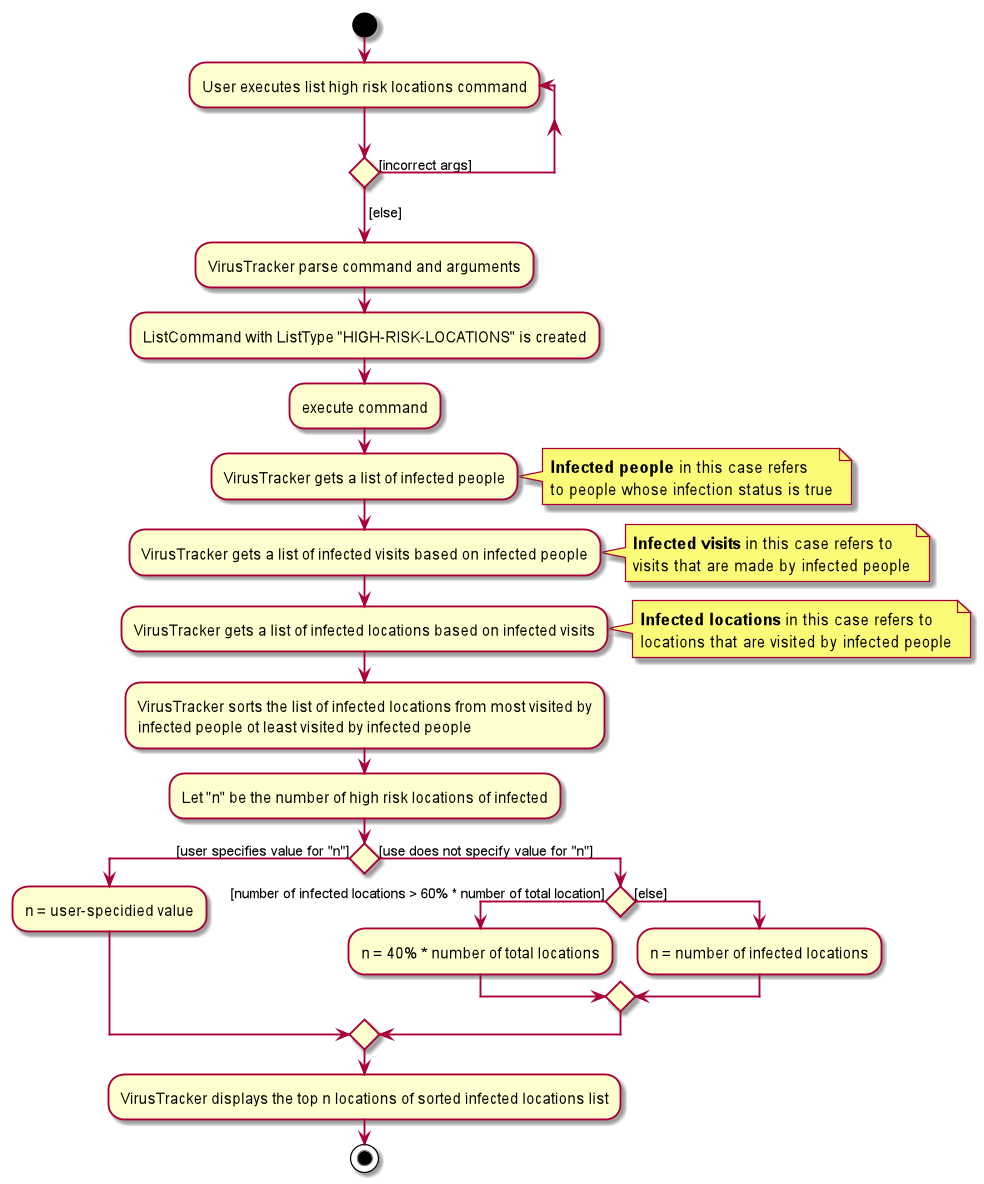

The diagram above was rendered by PlantUML. Its source (embedded in the PNG):
@startuml
start


repeat :User executes list high risk locations command;
repeat while () is ([incorrect args])
->[else];

:VirusTracker parse command and arguments;

:ListCommand with ListType "HIGH-RISK-LOCATIONS" is created;

:execute command;

:VirusTracker gets a list of infected people;
note right
    **Infected people** in this case refers
    to people whose infection status is true
endnote

:VirusTracker gets a list of infected visits based on infected people;
note right
    **Infected visits** in this case refers to
    visits that are made by infected people
endnote

:VirusTracker gets a list of infected locations based on infected visits;
note right
    **Infected locations** in this case refers to
    locations that are visited by infected people
endnote

:VirusTracker sorts the list of infected locations from most visited by
infected people ot least visited by infected people;

:Let "n" be the number of high risk locations of infected;

if () then ([user specifies value for "n"])
    :n = user-specidied value;
else ([use does not specify value for "n"])
    if () then ([number of infected locations > 60% * number of total location])
        :n = 40% * number of total locations;
    else ([else])
        :n = number of infected locations;
    endif
endif

:VirusTracker displays the top n locations of sorted infected locations list;

stop

@enduml